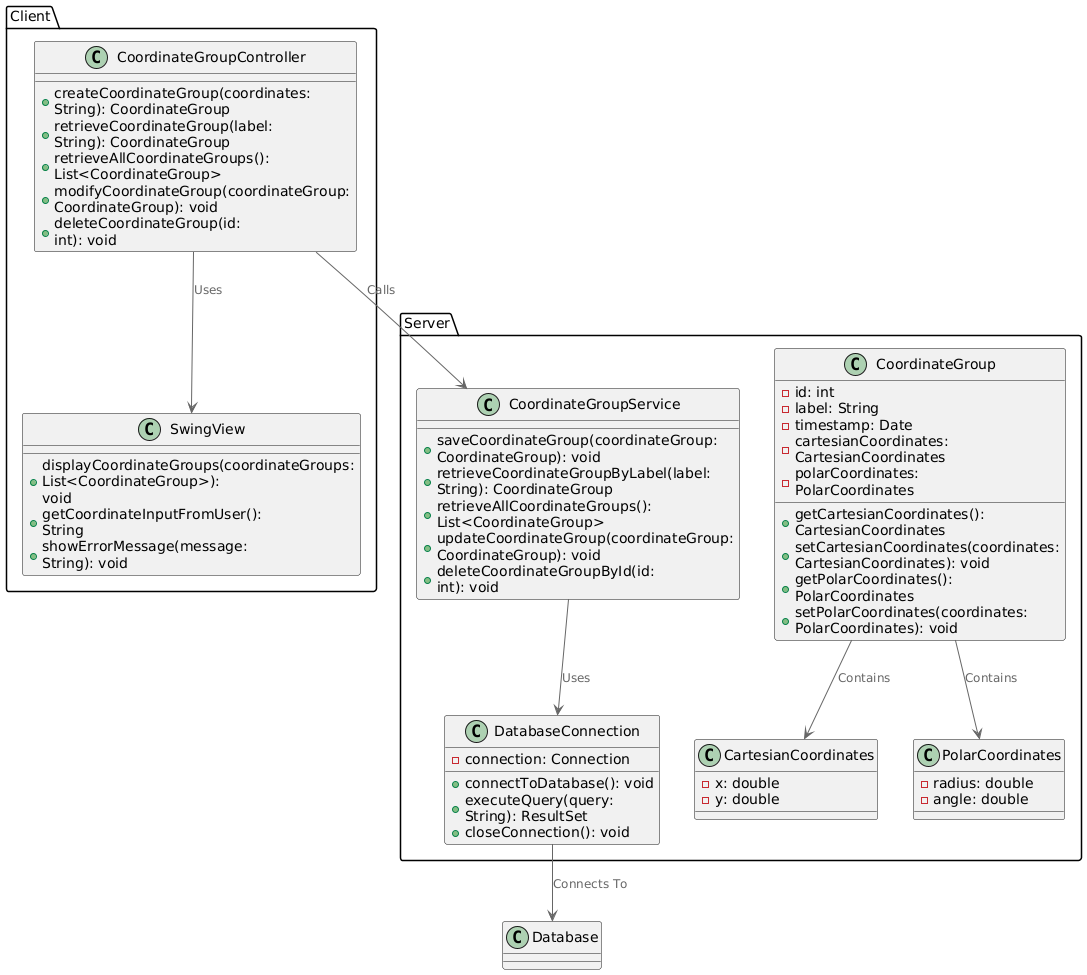

The diagram above was rendered by PlantUML. Its source (embedded in the PNG):
@startuml
!include <C4/C4_Context>


package "Client" {
  class CoordinateGroupController{
      + createCoordinateGroup(coordinates: String): CoordinateGroup
      + retrieveCoordinateGroup(label: String): CoordinateGroup
      + retrieveAllCoordinateGroups(): List<CoordinateGroup>
      + modifyCoordinateGroup(coordinateGroup: CoordinateGroup): void
      + deleteCoordinateGroup(id: int): void
  }

 class SwingView {
    + displayCoordinateGroups(coordinateGroups: List<CoordinateGroup>): void
    + getCoordinateInputFromUser(): String
    + showErrorMessage(message: String): void 
 }
}

package "Server" {

class CoordinateGroup{
- id: int
- label: String
- timestamp: Date
- cartesianCoordinates: CartesianCoordinates
- polarCoordinates: PolarCoordinates

 + getCartesianCoordinates(): CartesianCoordinates
 + setCartesianCoordinates(coordinates: CartesianCoordinates): void
 + getPolarCoordinates(): PolarCoordinates
 + setPolarCoordinates(coordinates: PolarCoordinates): void

}

class CartesianCoordinates {
 - x: double 
 - y: double
}

class PolarCoordinates{
- radius: double
- angle: double
}

 class CoordinateGroupService {
   + saveCoordinateGroup(coordinateGroup: CoordinateGroup): void
   + retrieveCoordinateGroupByLabel(label: String): CoordinateGroup
   + retrieveAllCoordinateGroups(): List<CoordinateGroup>
   + updateCoordinateGroup(coordinateGroup: CoordinateGroup): void 
   + deleteCoordinateGroupById(id: int): void
 }

 class DatabaseConnection {
  - connection: Connection

 + connectToDatabase(): void
 + executeQuery(query: String): ResultSet
 + closeConnection(): void
 }
}

CoordinateGroupController --> SwingView : "Uses"
CoordinateGroupController --> CoordinateGroupService : "Calls"
CoordinateGroupService --> DatabaseConnection : "Uses"
DatabaseConnection --> Database : "Connects To"
CoordinateGroup --> CartesianCoordinates : "Contains"
CoordinateGroup --> PolarCoordinates : "Contains"

@enduml